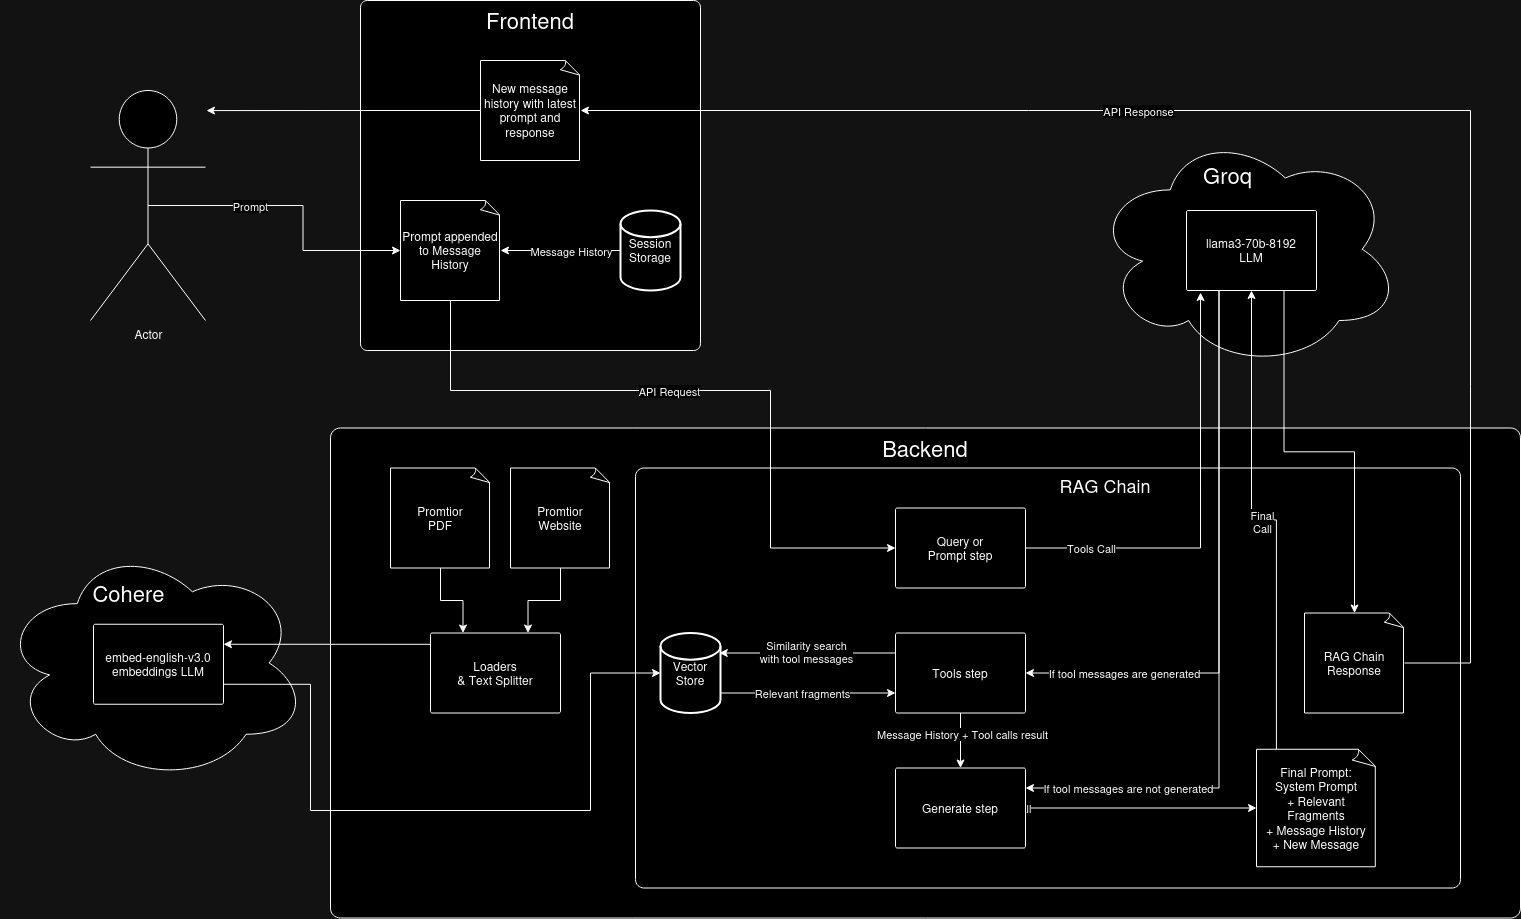

The diagram above was exported from draw.io. Its source (the exported page's mxGraphModel, read from the mxfile embedded in the PNG):
<mxGraphModel dx="2901" dy="1192" grid="1" gridSize="10" guides="1" tooltips="1" connect="1" arrows="1" fold="1" page="1" pageScale="1" pageWidth="827" pageHeight="1169" math="0" shadow="0">
  <root>
    <mxCell id="0" />
    <mxCell id="1" parent="0" />
    <mxCell id="Z20tjklHc1nnJMymXWaQ-27" value="" style="ellipse;shape=cloud;whiteSpace=wrap;html=1;verticalAlign=top;fontSize=22;" vertex="1" parent="1">
      <mxGeometry x="327" y="260" width="307" height="237.5" as="geometry" />
    </mxCell>
    <mxCell id="Z20tjklHc1nnJMymXWaQ-11" value="&lt;font style=&quot;font-size: 22px;&quot;&gt;Backend&lt;/font&gt;" style="rounded=1;whiteSpace=wrap;html=1;movable=1;resizable=1;rotatable=1;deletable=1;editable=1;locked=0;connectable=1;arcSize=2;verticalAlign=top;" vertex="1" parent="1">
      <mxGeometry x="-436" y="557.5" width="1190" height="490" as="geometry" />
    </mxCell>
    <mxCell id="Z20tjklHc1nnJMymXWaQ-16" value="&lt;div style=&quot;font-size: 18px;&quot;&gt;&amp;nbsp;&amp;nbsp;&amp;nbsp;&amp;nbsp;&amp;nbsp;&amp;nbsp;&amp;nbsp;&amp;nbsp;&amp;nbsp;&amp;nbsp;&amp;nbsp;&amp;nbsp;&amp;nbsp;&amp;nbsp;&amp;nbsp;&amp;nbsp;&amp;nbsp;&amp;nbsp;&amp;nbsp;&amp;nbsp;&amp;nbsp;&amp;nbsp; RAG Chain&lt;/div&gt;" style="rounded=1;whiteSpace=wrap;html=1;movable=1;resizable=1;rotatable=1;deletable=1;editable=1;locked=0;connectable=1;arcSize=2;verticalAlign=top;fontSize=18;" vertex="1" parent="1">
      <mxGeometry x="-131" y="597.5" width="825" height="420" as="geometry" />
    </mxCell>
    <mxCell id="Z20tjklHc1nnJMymXWaQ-2" value="Frontend" style="rounded=1;whiteSpace=wrap;html=1;movable=1;resizable=1;rotatable=1;deletable=1;editable=1;locked=0;connectable=1;arcSize=2;verticalAlign=top;fontSize=22;labelBackgroundColor=none;fontColor=default;" vertex="1" parent="1">
      <mxGeometry x="-406" y="130" width="340" height="350" as="geometry" />
    </mxCell>
    <mxCell id="Z20tjklHc1nnJMymXWaQ-6" value="" style="edgeStyle=orthogonalEdgeStyle;rounded=0;orthogonalLoop=1;jettySize=auto;exitX=0.5;exitY=0.5;exitDx=0;exitDy=0;exitPerimeter=0;html=1;entryX=0;entryY=0.5;entryDx=0;entryDy=0;entryPerimeter=0;" edge="1" parent="1" source="Z20tjklHc1nnJMymXWaQ-4" target="Z20tjklHc1nnJMymXWaQ-25">
      <mxGeometry relative="1" as="geometry">
        <mxPoint x="374" y="370" as="targetPoint" />
      </mxGeometry>
    </mxCell>
    <mxCell id="Z20tjklHc1nnJMymXWaQ-7" value="Prompt" style="edgeLabel;html=1;align=center;verticalAlign=middle;resizable=0;points=[];" vertex="1" connectable="0" parent="Z20tjklHc1nnJMymXWaQ-6">
      <mxGeometry x="0.1884" y="-3" relative="1" as="geometry">
        <mxPoint x="-50" y="-22" as="offset" />
      </mxGeometry>
    </mxCell>
    <mxCell id="Z20tjklHc1nnJMymXWaQ-4" value="Actor" style="shape=umlActor;verticalLabelPosition=bottom;verticalAlign=top;html=1;outlineConnect=0;" vertex="1" parent="1">
      <mxGeometry x="-676" y="220" width="115" height="230" as="geometry" />
    </mxCell>
    <mxCell id="Z20tjklHc1nnJMymXWaQ-14" style="edgeStyle=orthogonalEdgeStyle;rounded=0;orthogonalLoop=1;jettySize=auto;html=1;entryX=0;entryY=0.5;entryDx=0;entryDy=0;exitX=0.5;exitY=1;exitDx=0;exitDy=0;exitPerimeter=0;" edge="1" parent="1" source="Z20tjklHc1nnJMymXWaQ-25" target="Z20tjklHc1nnJMymXWaQ-13">
      <mxGeometry relative="1" as="geometry">
        <mxPoint x="374" y="370" as="sourcePoint" />
        <Array as="points">
          <mxPoint x="-316" y="520" />
          <mxPoint x="4" y="520" />
          <mxPoint x="4" y="678" />
        </Array>
      </mxGeometry>
    </mxCell>
    <mxCell id="Z20tjklHc1nnJMymXWaQ-15" value="API Request" style="edgeLabel;html=1;align=center;verticalAlign=middle;resizable=0;points=[];" vertex="1" connectable="0" parent="Z20tjklHc1nnJMymXWaQ-14">
      <mxGeometry x="-0.1118" relative="1" as="geometry">
        <mxPoint as="offset" />
      </mxGeometry>
    </mxCell>
    <mxCell id="Z20tjklHc1nnJMymXWaQ-33" style="edgeStyle=orthogonalEdgeStyle;rounded=0;orthogonalLoop=1;jettySize=auto;html=1;exitX=1;exitY=0.5;exitDx=0;exitDy=0;entryX=0.108;entryY=1.025;entryDx=0;entryDy=0;entryPerimeter=0;" edge="1" parent="1" source="Z20tjklHc1nnJMymXWaQ-13" target="Z20tjklHc1nnJMymXWaQ-28">
      <mxGeometry relative="1" as="geometry" />
    </mxCell>
    <mxCell id="Z20tjklHc1nnJMymXWaQ-34" value="&lt;div&gt;Tools Call&lt;/div&gt;" style="edgeLabel;html=1;align=center;verticalAlign=middle;resizable=0;points=[];" vertex="1" connectable="0" parent="Z20tjklHc1nnJMymXWaQ-33">
      <mxGeometry x="-0.4045" y="1" relative="1" as="geometry">
        <mxPoint x="-63" y="1" as="offset" />
      </mxGeometry>
    </mxCell>
    <mxCell id="Z20tjklHc1nnJMymXWaQ-13" value="Query or&lt;br&gt;&lt;div&gt;Prompt step&lt;/div&gt;" style="rounded=1;whiteSpace=wrap;html=1;movable=1;resizable=1;rotatable=1;deletable=1;editable=1;locked=0;connectable=1;arcSize=2;" vertex="1" parent="1">
      <mxGeometry x="129" y="637.5" width="130" height="80" as="geometry" />
    </mxCell>
    <mxCell id="Z20tjklHc1nnJMymXWaQ-51" style="edgeStyle=orthogonalEdgeStyle;rounded=0;orthogonalLoop=1;jettySize=auto;html=1;exitX=0.5;exitY=1;exitDx=0;exitDy=0;entryX=0.5;entryY=0;entryDx=0;entryDy=0;" edge="1" parent="1" source="Z20tjklHc1nnJMymXWaQ-18" target="Z20tjklHc1nnJMymXWaQ-19">
      <mxGeometry relative="1" as="geometry" />
    </mxCell>
    <mxCell id="Z20tjklHc1nnJMymXWaQ-52" value="Message History + Tool calls result" style="edgeLabel;html=1;align=center;verticalAlign=middle;resizable=0;points=[];" vertex="1" connectable="0" parent="Z20tjklHc1nnJMymXWaQ-51">
      <mxGeometry x="-0.2545" y="1" relative="1" as="geometry">
        <mxPoint as="offset" />
      </mxGeometry>
    </mxCell>
    <mxCell id="Z20tjklHc1nnJMymXWaQ-18" value="&lt;div&gt;Tools step&lt;/div&gt;" style="rounded=1;whiteSpace=wrap;html=1;movable=1;resizable=1;rotatable=1;deletable=1;editable=1;locked=0;connectable=1;arcSize=2;" vertex="1" parent="1">
      <mxGeometry x="129" y="762.5" width="130" height="80" as="geometry" />
    </mxCell>
    <mxCell id="Z20tjklHc1nnJMymXWaQ-41" style="edgeStyle=orthogonalEdgeStyle;rounded=0;orthogonalLoop=1;jettySize=auto;html=1;exitX=1;exitY=0.5;exitDx=0;exitDy=0;entryX=0;entryY=0.5;entryDx=0;entryDy=0;entryPerimeter=0;" edge="1" parent="1" source="Z20tjklHc1nnJMymXWaQ-19" target="Z20tjklHc1nnJMymXWaQ-83">
      <mxGeometry relative="1" as="geometry" />
    </mxCell>
    <mxCell id="Z20tjklHc1nnJMymXWaQ-42" value="&lt;div&gt;Final Call&lt;/div&gt;" style="edgeLabel;html=1;align=center;verticalAlign=middle;resizable=0;points=[];" vertex="1" connectable="0" parent="Z20tjklHc1nnJMymXWaQ-41">
      <mxGeometry x="-0.5666" y="-2" relative="1" as="geometry">
        <mxPoint x="-68" y="-2" as="offset" />
      </mxGeometry>
    </mxCell>
    <mxCell id="Z20tjklHc1nnJMymXWaQ-19" value="Generate step" style="rounded=1;whiteSpace=wrap;html=1;movable=1;resizable=1;rotatable=1;deletable=1;editable=1;locked=0;connectable=1;arcSize=2;" vertex="1" parent="1">
      <mxGeometry x="129" y="897.5" width="130" height="80" as="geometry" />
    </mxCell>
    <mxCell id="Z20tjklHc1nnJMymXWaQ-21" value="&lt;div&gt;Session&lt;/div&gt;&lt;div&gt;Storage&lt;/div&gt;" style="strokeWidth=2;html=1;shape=mxgraph.flowchart.database;whiteSpace=wrap;" vertex="1" parent="1">
      <mxGeometry x="-146" y="340" width="60" height="80" as="geometry" />
    </mxCell>
    <mxCell id="Z20tjklHc1nnJMymXWaQ-25" value="&lt;div&gt;Prompt appended to Message&lt;/div&gt;&lt;div&gt;History&lt;br&gt;&lt;/div&gt;" style="whiteSpace=wrap;html=1;shape=mxgraph.basic.document" vertex="1" parent="1">
      <mxGeometry x="-366" y="330" width="100" height="100" as="geometry" />
    </mxCell>
    <mxCell id="Z20tjklHc1nnJMymXWaQ-35" style="edgeStyle=orthogonalEdgeStyle;rounded=0;orthogonalLoop=1;jettySize=auto;html=1;exitX=0.25;exitY=1;exitDx=0;exitDy=0;entryX=1;entryY=0.5;entryDx=0;entryDy=0;" edge="1" parent="1" source="Z20tjklHc1nnJMymXWaQ-28" target="Z20tjklHc1nnJMymXWaQ-18">
      <mxGeometry relative="1" as="geometry" />
    </mxCell>
    <mxCell id="Z20tjklHc1nnJMymXWaQ-36" value="If tool messages are generated" style="edgeLabel;html=1;align=center;verticalAlign=middle;resizable=0;points=[];" vertex="1" connectable="0" parent="Z20tjklHc1nnJMymXWaQ-35">
      <mxGeometry x="0.6101" relative="1" as="geometry">
        <mxPoint x="-14" as="offset" />
      </mxGeometry>
    </mxCell>
    <mxCell id="Z20tjklHc1nnJMymXWaQ-44" style="edgeStyle=orthogonalEdgeStyle;rounded=0;orthogonalLoop=1;jettySize=auto;html=1;exitX=0.75;exitY=1;exitDx=0;exitDy=0;" edge="1" parent="1" source="Z20tjklHc1nnJMymXWaQ-28" target="Z20tjklHc1nnJMymXWaQ-43">
      <mxGeometry relative="1" as="geometry" />
    </mxCell>
    <mxCell id="Z20tjklHc1nnJMymXWaQ-53" style="edgeStyle=orthogonalEdgeStyle;rounded=0;orthogonalLoop=1;jettySize=auto;html=1;exitX=0.25;exitY=1;exitDx=0;exitDy=0;entryX=1;entryY=0.25;entryDx=0;entryDy=0;" edge="1" parent="1" source="Z20tjklHc1nnJMymXWaQ-28" target="Z20tjklHc1nnJMymXWaQ-19">
      <mxGeometry relative="1" as="geometry" />
    </mxCell>
    <mxCell id="Z20tjklHc1nnJMymXWaQ-54" value="If tool messages are not generated" style="edgeLabel;html=1;align=center;verticalAlign=middle;resizable=0;points=[];" vertex="1" connectable="0" parent="Z20tjklHc1nnJMymXWaQ-53">
      <mxGeometry x="0.7004" relative="1" as="geometry">
        <mxPoint x="-2" as="offset" />
      </mxGeometry>
    </mxCell>
    <mxCell id="Z20tjklHc1nnJMymXWaQ-28" value="llama3-70b-8192&lt;br&gt;LLM" style="rounded=1;whiteSpace=wrap;html=1;movable=1;resizable=1;rotatable=1;deletable=1;editable=1;locked=0;connectable=1;arcSize=2;" vertex="1" parent="1">
      <mxGeometry x="420" y="340" width="130" height="80" as="geometry" />
    </mxCell>
    <mxCell id="Z20tjklHc1nnJMymXWaQ-49" style="edgeStyle=orthogonalEdgeStyle;rounded=0;orthogonalLoop=1;jettySize=auto;html=1;exitX=1.012;exitY=0.75;exitDx=0;exitDy=0;exitPerimeter=0;entryX=0;entryY=0.75;entryDx=0;entryDy=0;" edge="1" parent="1" source="Z20tjklHc1nnJMymXWaQ-30" target="Z20tjklHc1nnJMymXWaQ-18">
      <mxGeometry relative="1" as="geometry" />
    </mxCell>
    <mxCell id="Z20tjklHc1nnJMymXWaQ-50" value="Relevant fragments" style="edgeLabel;html=1;align=center;verticalAlign=middle;resizable=0;points=[];" vertex="1" connectable="0" parent="Z20tjklHc1nnJMymXWaQ-49">
      <mxGeometry x="-0.0676" relative="1" as="geometry">
        <mxPoint as="offset" />
      </mxGeometry>
    </mxCell>
    <mxCell id="Z20tjklHc1nnJMymXWaQ-30" value="Vector&lt;br&gt;Store" style="strokeWidth=2;html=1;shape=mxgraph.flowchart.database;whiteSpace=wrap;" vertex="1" parent="1">
      <mxGeometry x="-106" y="762.5" width="60" height="80" as="geometry" />
    </mxCell>
    <mxCell id="Z20tjklHc1nnJMymXWaQ-43" value="RAG Chain Response" style="whiteSpace=wrap;html=1;shape=mxgraph.basic.document" vertex="1" parent="1">
      <mxGeometry x="538" y="742.5" width="100" height="100" as="geometry" />
    </mxCell>
    <mxCell id="Z20tjklHc1nnJMymXWaQ-47" style="edgeStyle=orthogonalEdgeStyle;rounded=0;orthogonalLoop=1;jettySize=auto;html=1;exitX=0;exitY=0.25;exitDx=0;exitDy=0;entryX=0.98;entryY=0.25;entryDx=0;entryDy=0;entryPerimeter=0;" edge="1" parent="1" source="Z20tjklHc1nnJMymXWaQ-18" target="Z20tjklHc1nnJMymXWaQ-30">
      <mxGeometry relative="1" as="geometry" />
    </mxCell>
    <mxCell id="Z20tjklHc1nnJMymXWaQ-48" value="&lt;div&gt;Similarity search&lt;/div&gt;&lt;div&gt;with tool messages&lt;br&gt;&lt;/div&gt;" style="edgeLabel;html=1;align=center;verticalAlign=middle;resizable=0;points=[];" vertex="1" connectable="0" parent="Z20tjklHc1nnJMymXWaQ-47">
      <mxGeometry x="0.2205" y="-1" relative="1" as="geometry">
        <mxPoint x="18" as="offset" />
      </mxGeometry>
    </mxCell>
    <mxCell id="Z20tjklHc1nnJMymXWaQ-58" style="edgeStyle=orthogonalEdgeStyle;rounded=0;orthogonalLoop=1;jettySize=auto;html=1;exitX=0;exitY=0.5;exitDx=0;exitDy=0;exitPerimeter=0;entryX=1;entryY=0.5;entryDx=0;entryDy=0;entryPerimeter=0;" edge="1" parent="1" source="Z20tjklHc1nnJMymXWaQ-21" target="Z20tjklHc1nnJMymXWaQ-25">
      <mxGeometry relative="1" as="geometry" />
    </mxCell>
    <mxCell id="Z20tjklHc1nnJMymXWaQ-59" value="&lt;div&gt;Message History&lt;/div&gt;" style="edgeLabel;html=1;align=center;verticalAlign=middle;resizable=0;points=[];" vertex="1" connectable="0" parent="Z20tjklHc1nnJMymXWaQ-58">
      <mxGeometry x="0.05" y="3" relative="1" as="geometry">
        <mxPoint x="13" y="-3" as="offset" />
      </mxGeometry>
    </mxCell>
    <mxCell id="Z20tjklHc1nnJMymXWaQ-81" style="edgeStyle=orthogonalEdgeStyle;rounded=0;orthogonalLoop=1;jettySize=auto;html=1;exitX=0;exitY=0.5;exitDx=0;exitDy=0;exitPerimeter=0;" edge="1" parent="1" source="Z20tjklHc1nnJMymXWaQ-61">
      <mxGeometry relative="1" as="geometry">
        <mxPoint x="-560" y="240.08333333333337" as="targetPoint" />
      </mxGeometry>
    </mxCell>
    <mxCell id="Z20tjklHc1nnJMymXWaQ-61" value="New message history with latest prompt and response" style="whiteSpace=wrap;html=1;shape=mxgraph.basic.document" vertex="1" parent="1">
      <mxGeometry x="-286" y="190" width="100" height="100" as="geometry" />
    </mxCell>
    <mxCell id="Z20tjklHc1nnJMymXWaQ-77" style="edgeStyle=orthogonalEdgeStyle;rounded=0;orthogonalLoop=1;jettySize=auto;html=1;exitX=0.5;exitY=1;exitDx=0;exitDy=0;exitPerimeter=0;entryX=0.25;entryY=0;entryDx=0;entryDy=0;" edge="1" parent="1" source="Z20tjklHc1nnJMymXWaQ-64" target="Z20tjklHc1nnJMymXWaQ-75">
      <mxGeometry relative="1" as="geometry" />
    </mxCell>
    <mxCell id="Z20tjklHc1nnJMymXWaQ-64" value="Promtior&lt;br&gt;PDF" style="whiteSpace=wrap;html=1;shape=mxgraph.basic.document" vertex="1" parent="1">
      <mxGeometry x="-376" y="597.5" width="100" height="100" as="geometry" />
    </mxCell>
    <mxCell id="Z20tjklHc1nnJMymXWaQ-76" style="edgeStyle=orthogonalEdgeStyle;rounded=0;orthogonalLoop=1;jettySize=auto;html=1;exitX=0.5;exitY=1;exitDx=0;exitDy=0;exitPerimeter=0;entryX=0.75;entryY=0;entryDx=0;entryDy=0;" edge="1" parent="1" source="Z20tjklHc1nnJMymXWaQ-65" target="Z20tjklHc1nnJMymXWaQ-75">
      <mxGeometry relative="1" as="geometry" />
    </mxCell>
    <mxCell id="Z20tjklHc1nnJMymXWaQ-65" value="Promtior&lt;br&gt;Website" style="whiteSpace=wrap;html=1;shape=mxgraph.basic.document" vertex="1" parent="1">
      <mxGeometry x="-256" y="597.5" width="100" height="100" as="geometry" />
    </mxCell>
    <mxCell id="Z20tjklHc1nnJMymXWaQ-68" value="" style="ellipse;shape=cloud;whiteSpace=wrap;html=1;" vertex="1" parent="1">
      <mxGeometry x="-766" y="673.75" width="307" height="237.5" as="geometry" />
    </mxCell>
    <mxCell id="Z20tjklHc1nnJMymXWaQ-69" value="embed-english-v3.0&lt;br&gt;embeddings LLM" style="rounded=1;whiteSpace=wrap;html=1;movable=1;resizable=1;rotatable=1;deletable=1;editable=1;locked=0;connectable=1;arcSize=2;" vertex="1" parent="1">
      <mxGeometry x="-673" y="753.75" width="130" height="80" as="geometry" />
    </mxCell>
    <mxCell id="Z20tjklHc1nnJMymXWaQ-70" value="Groq" style="text;html=1;align=center;verticalAlign=middle;resizable=0;points=[];autosize=1;strokeColor=none;fillColor=none;fontSize=22;" vertex="1" parent="1">
      <mxGeometry x="426" y="285" width="70" height="40" as="geometry" />
    </mxCell>
    <mxCell id="Z20tjklHc1nnJMymXWaQ-71" value="Cohere" style="text;html=1;align=center;verticalAlign=middle;resizable=0;points=[];autosize=1;strokeColor=none;fillColor=none;fontSize=22;" vertex="1" parent="1">
      <mxGeometry x="-688" y="702.5" width="100" height="40" as="geometry" />
    </mxCell>
    <mxCell id="Z20tjklHc1nnJMymXWaQ-73" style="edgeStyle=orthogonalEdgeStyle;rounded=0;orthogonalLoop=1;jettySize=auto;html=1;exitX=1;exitY=0.5;exitDx=0;exitDy=0;exitPerimeter=0;entryX=1;entryY=0.5;entryDx=0;entryDy=0;entryPerimeter=0;" edge="1" parent="1" source="Z20tjklHc1nnJMymXWaQ-43" target="Z20tjklHc1nnJMymXWaQ-61">
      <mxGeometry relative="1" as="geometry">
        <Array as="points">
          <mxPoint x="704" y="793" />
          <mxPoint x="704" y="240" />
        </Array>
      </mxGeometry>
    </mxCell>
    <mxCell id="Z20tjklHc1nnJMymXWaQ-74" value="&lt;div&gt;API Response&lt;/div&gt;" style="edgeLabel;html=1;align=center;verticalAlign=middle;resizable=0;points=[];" vertex="1" connectable="0" parent="Z20tjklHc1nnJMymXWaQ-73">
      <mxGeometry x="0.2579" y="3" relative="1" as="geometry">
        <mxPoint x="-2" y="-3" as="offset" />
      </mxGeometry>
    </mxCell>
    <mxCell id="Z20tjklHc1nnJMymXWaQ-78" style="edgeStyle=orthogonalEdgeStyle;rounded=0;orthogonalLoop=1;jettySize=auto;html=1;exitX=0;exitY=0.5;exitDx=0;exitDy=0;entryX=1;entryY=0.25;entryDx=0;entryDy=0;" edge="1" parent="1" source="Z20tjklHc1nnJMymXWaQ-75" target="Z20tjklHc1nnJMymXWaQ-69">
      <mxGeometry relative="1" as="geometry">
        <Array as="points">
          <mxPoint x="-336" y="774" />
        </Array>
      </mxGeometry>
    </mxCell>
    <mxCell id="Z20tjklHc1nnJMymXWaQ-75" value="Loaders&lt;br&gt;&amp;amp; Text Splitter" style="rounded=1;whiteSpace=wrap;html=1;movable=1;resizable=1;rotatable=1;deletable=1;editable=1;locked=0;connectable=1;arcSize=2;" vertex="1" parent="1">
      <mxGeometry x="-336" y="762.5" width="130" height="80" as="geometry" />
    </mxCell>
    <mxCell id="Z20tjklHc1nnJMymXWaQ-79" style="edgeStyle=orthogonalEdgeStyle;rounded=0;orthogonalLoop=1;jettySize=auto;html=1;exitX=1;exitY=0.75;exitDx=0;exitDy=0;entryX=0;entryY=0.5;entryDx=0;entryDy=0;entryPerimeter=0;" edge="1" parent="1" source="Z20tjklHc1nnJMymXWaQ-69" target="Z20tjklHc1nnJMymXWaQ-30">
      <mxGeometry relative="1" as="geometry">
        <Array as="points">
          <mxPoint x="-456" y="814" />
          <mxPoint x="-456" y="940" />
          <mxPoint x="-176" y="940" />
          <mxPoint x="-176" y="803" />
        </Array>
      </mxGeometry>
    </mxCell>
    <mxCell id="Z20tjklHc1nnJMymXWaQ-84" style="edgeStyle=orthogonalEdgeStyle;rounded=0;orthogonalLoop=1;jettySize=auto;html=1;exitX=0.166;exitY=0.011;exitDx=0;exitDy=0;exitPerimeter=0;entryX=0.5;entryY=1;entryDx=0;entryDy=0;" edge="1" parent="1" source="Z20tjklHc1nnJMymXWaQ-83" target="Z20tjklHc1nnJMymXWaQ-28">
      <mxGeometry relative="1" as="geometry" />
    </mxCell>
    <mxCell id="Z20tjklHc1nnJMymXWaQ-85" value="&lt;div&gt;Final&lt;/div&gt;&lt;div&gt;Call&lt;/div&gt;" style="edgeLabel;html=1;align=center;verticalAlign=middle;resizable=0;points=[];" vertex="1" connectable="0" parent="Z20tjklHc1nnJMymXWaQ-84">
      <mxGeometry x="0.011" y="2" relative="1" as="geometry">
        <mxPoint as="offset" />
      </mxGeometry>
    </mxCell>
    <mxCell id="Z20tjklHc1nnJMymXWaQ-83" value="Final Prompt:&lt;br&gt;&lt;div&gt;System Prompt&lt;/div&gt;&lt;div&gt;+ Relevant Fragments&lt;/div&gt;&lt;div&gt;+ Message History&lt;br&gt;+ New Message&lt;br&gt;&lt;/div&gt;" style="whiteSpace=wrap;html=1;shape=mxgraph.basic.document" vertex="1" parent="1">
      <mxGeometry x="490" y="878.75" width="120" height="117.5" as="geometry" />
    </mxCell>
  </root>
</mxGraphModel>